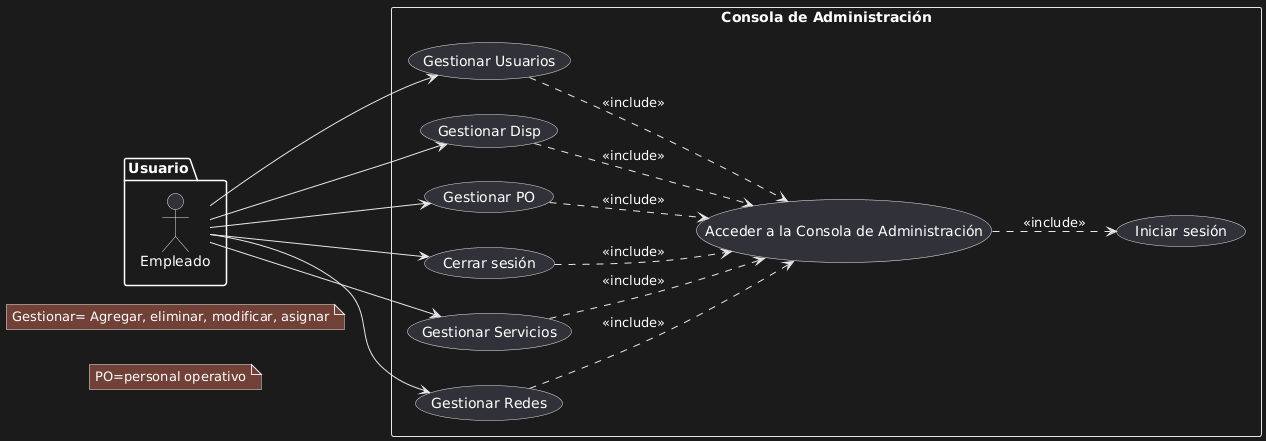

The diagram above was rendered by PlantUML. Its source (embedded in the PNG):
@startuml
left to right direction
package Usuario{
actor Empleado as Admin
}

rectangle "Consola de Administración" {

usecase "Iniciar sesión" as L
usecase "Acceder a la Consola de Administración" as AC

usecase "Gestionar Usuarios" as UC3
usecase "Gestionar Disp" as UC5
usecase "Gestionar PO" as UC6
usecase "Cerrar sesión" as UC7
usecase "Gestionar Servicios" as UC8
usecase "Gestionar Redes" as UC9

Admin --> UC3
Admin --> UC5
Admin --> UC6
Admin --> UC7
Admin --> UC8
Admin --> UC9

UC3 ..> AC : <<include>>
UC5 ..> AC : <<include>>
UC6 ..> AC : <<include>>
UC7 ..> AC : <<include>>
UC8 ..> AC : <<include>>
UC9 ..> AC : <<include>>

AC ..> L : <<include>>
}

note "PO=personal operativo" as N1
note "Gestionar= Agregar, eliminar, modificar, asignar" as N2
@enduml